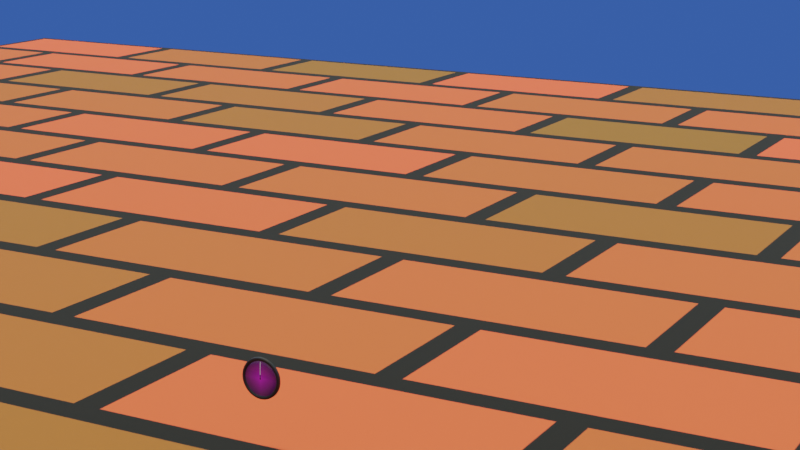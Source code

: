 # Source: gauges_test2.blend  (saved by Blender 3.4.6; exported with 4.5.12 LTS)
import bpy
from mathutils import Matrix  # noqa: F401  (used for matrix-valued properties, if any)

bpy.ops.wm.read_factory_settings(use_empty=True)
scene = bpy.context.scene
scene.name = 'Scene'

# ---- collections
col_collection = bpy.data.collections.new('Collection'); scene.collection.children.link(col_collection)

# ---- images (referenced by path relative to the original .blend; pixels are not part of the script)
import os
ASSET_DIR = os.environ.get("B2B_ASSET_DIR", "")  # directory of the original .blend (textures are referenced by path, not embedded)
HERE = os.path.dirname(os.path.abspath(__file__))  # packed textures are extracted next to this script under _unpacked/

def load_image(name, relpath, width, height, colorspace="sRGB"):
    """Load a texture the original file referenced (path relative to the .blend, or extracted next to this script)."""
    p = next((c for c in (os.path.join(HERE, relpath), os.path.join(ASSET_DIR, relpath)) if relpath and os.path.exists(c)), "")
    if p:
        img = bpy.data.images.load(p, check_existing=True)
        img.name = name
    else:  # same state as the original file: an image datablock whose file is absent (Cycles renders it pink)
        img = bpy.data.images.new(name, width, height)
        img.source = "FILE"
        img.filepath = "//" + (relpath or name)
    img.colorspace_settings.name = colorspace
    return img
img_gauge_altimeter_png = load_image('Gauge_Altimeter.png', 'Gauge_Altimeter.png', 1024, 1024, 'sRGB')

# ---- materials (node trees are filled in below, after node groups)
mat_bricks = bpy.data.materials.new('Bricks')
mat_bricks.alpha_threshold = 0.0
mat_bricks.roughness = 0.5
mat_bricks.line_color = (0.0, 0.0, 0.0, 1.0)
mat_rim = bpy.data.materials.new('Rim')
mat_face = bpy.data.materials.new('Face')
mat_lens = bpy.data.materials.new('Lens')
mat_needlemain = bpy.data.materials.new('NeedleMain')
mat_centercap = bpy.data.materials.new('CenterCap')
mat_needlebase = bpy.data.materials.new('NeedleBase')
mat_needleaxle = bpy.data.materials.new('NeedleAxle')

# ---- material node trees
mat_bricks.use_nodes = True; mat_bricks.node_tree.nodes.clear()
_N = mat_bricks.node_tree.nodes; _L = mat_bricks.node_tree.links
n0 = _N.new('ShaderNodeOutputMaterial'); n0.name = 'Material Output'; n0.location = (300, 300)
n1 = _N.new('ShaderNodeBsdfPrincipled'); n1.name = 'Principled BSDF'; n1.location = (10, 300)
n1.distribution = 'GGX'
n1.subsurface_method = 'RANDOM_WALK_SKIN'
n1.inputs[2].default_value = 0.9
n1.inputs[3].default_value = 1.45
n1.inputs[13].default_value = 0.4
n1.inputs[27].default_value = (0.0, 0.0, 0.0, 1.0)
n1.inputs[28].default_value = 1.0
n2 = _N.new('ShaderNodeTexBrick'); n2.name = 'Brick Texture'; n2.location = (-190, 275)
n2.inputs[1].default_value = (0.8, 0.08398, 0.03761, 1.0)
n2.inputs[2].default_value = (0.2, 0.08999, 0.01213, 1.0)
_L.new(n1.outputs[0], n0.inputs[0])
_L.new(n2.outputs[0], n1.inputs[0])
n0.is_active_output = True
mat_rim.use_nodes = True; mat_rim.node_tree.nodes.clear()
_N = mat_rim.node_tree.nodes; _L = mat_rim.node_tree.links
n0 = _N.new('ShaderNodeBsdfPrincipled'); n0.name = 'Principled BSDF'; n0.location = (10, 300)
n0.distribution = 'GGX'
n0.subsurface_method = 'RANDOM_WALK_SKIN'
n0.inputs[0].default_value = (0.0, 0.0, 0.0, 1.0)
n0.inputs[3].default_value = 1.45
n0.inputs[27].default_value = (0.0, 0.0, 0.0, 1.0)
n0.inputs[28].default_value = 1.0
n1 = _N.new('ShaderNodeOutputMaterial'); n1.name = 'Material Output'; n1.location = (300, 300)
n2 = _N.new('ShaderNodeTexImage'); n2.name = 'Image Texture'; n2.location = (0, 0)
n2.image = img_gauge_altimeter_png
n3 = _N.new('ShaderNodeTexImage'); n3.name = 'Image Texture.001'; n3.location = (0, 0)
n3.image = img_gauge_altimeter_png
_L.new(n0.outputs[0], n1.inputs[0])
n1.is_active_output = True
mat_face.use_nodes = True; mat_face.node_tree.nodes.clear()
mat_lens.use_nodes = True; mat_lens.node_tree.nodes.clear()
_N = mat_lens.node_tree.nodes; _L = mat_lens.node_tree.links
n0 = _N.new('ShaderNodeBsdfPrincipled'); n0.name = 'Principled BSDF'; n0.location = (10, 300)
n0.distribution = 'GGX'
n0.subsurface_method = 'RANDOM_WALK_SKIN'
n0.inputs[0].default_value = (0.7843, 0.7843, 0.7843, 1.0)
n0.inputs[2].default_value = 0.0
n0.inputs[3].default_value = 1.45
n0.inputs[18].default_value = 1.0
n0.inputs[27].default_value = (0.0, 0.0, 0.0, 1.0)
n0.inputs[28].default_value = 1.0
n1 = _N.new('ShaderNodeOutputMaterial'); n1.name = 'Material Output'; n1.location = (300, 300)
_L.new(n0.outputs[0], n1.inputs[0])
n1.is_active_output = True
mat_needlemain.use_nodes = True; mat_needlemain.node_tree.nodes.clear()
_N = mat_needlemain.node_tree.nodes; _L = mat_needlemain.node_tree.links
n0 = _N.new('ShaderNodeBsdfPrincipled'); n0.name = 'Principled BSDF'; n0.location = (10, 300)
n0.distribution = 'GGX'
n0.subsurface_method = 'RANDOM_WALK_SKIN'
n0.inputs[0].default_value = (1.0, 1.0, 1.0, 1.0)
n0.inputs[3].default_value = 1.45
n0.inputs[27].default_value = (0.0, 0.0, 0.0, 1.0)
n0.inputs[28].default_value = 1.0
n1 = _N.new('ShaderNodeOutputMaterial'); n1.name = 'Material Output'; n1.location = (300, 300)
_L.new(n0.outputs[0], n1.inputs[0])
n1.is_active_output = True
mat_centercap.use_nodes = True; mat_centercap.node_tree.nodes.clear()
_N = mat_centercap.node_tree.nodes; _L = mat_centercap.node_tree.links
n0 = _N.new('ShaderNodeBsdfPrincipled'); n0.name = 'Principled BSDF'; n0.location = (10, 300)
n0.distribution = 'GGX'
n0.subsurface_method = 'RANDOM_WALK_SKIN'
n0.inputs[0].default_value = (0.0, 0.0, 0.0, 0.85)
n0.inputs[3].default_value = 1.45
n0.inputs[27].default_value = (0.0, 0.0, 0.0, 1.0)
n0.inputs[28].default_value = 1.0
n1 = _N.new('ShaderNodeOutputMaterial'); n1.name = 'Material Output'; n1.location = (300, 300)
_L.new(n0.outputs[0], n1.inputs[0])
n1.is_active_output = True
mat_needlebase.use_nodes = True; mat_needlebase.node_tree.nodes.clear()
_N = mat_needlebase.node_tree.nodes; _L = mat_needlebase.node_tree.links
n0 = _N.new('ShaderNodeBsdfPrincipled'); n0.name = 'Principled BSDF'; n0.location = (10, 300)
n0.distribution = 'GGX'
n0.subsurface_method = 'RANDOM_WALK_SKIN'
n0.inputs[0].default_value = (0.02, 0.02, 0.02, 1.0)
n0.inputs[3].default_value = 1.45
n0.inputs[27].default_value = (0.0, 0.0, 0.0, 1.0)
n0.inputs[28].default_value = 1.0
n1 = _N.new('ShaderNodeOutputMaterial'); n1.name = 'Material Output'; n1.location = (300, 300)
_L.new(n0.outputs[0], n1.inputs[0])
n1.is_active_output = True
mat_needleaxle.use_nodes = True; mat_needleaxle.node_tree.nodes.clear()
_N = mat_needleaxle.node_tree.nodes; _L = mat_needleaxle.node_tree.links
n0 = _N.new('ShaderNodeBsdfPrincipled'); n0.name = 'Principled BSDF'; n0.location = (10, 300)
n0.distribution = 'GGX'
n0.subsurface_method = 'RANDOM_WALK_SKIN'
n0.inputs[0].default_value = (0.5882, 0.5882, 0.5882, 1.0)
n0.inputs[3].default_value = 1.45
n0.inputs[27].default_value = (0.0, 0.0, 0.0, 1.0)
n0.inputs[28].default_value = 1.0
n1 = _N.new('ShaderNodeOutputMaterial'); n1.name = 'Material Output'; n1.location = (300, 300)
n2 = _N.new('ShaderNodeTexImage'); n2.name = 'Image Texture'; n2.location = (0, 0)
n2.image = img_gauge_altimeter_png
_L.new(n0.outputs[0], n1.inputs[0])
n1.is_active_output = True

# ---- world
world_dynamic_1 = bpy.data.worlds.new('Dynamic_1'); scene.world = world_dynamic_1
world_dynamic_1.use_nodes = True; world_dynamic_1.node_tree.nodes.clear()
_N = world_dynamic_1.node_tree.nodes; _L = world_dynamic_1.node_tree.links
n0 = _N.new('ShaderNodeBackground'); n0.name = 'Scene_Brightness'; n0.location = (6708, 360)
n1 = _N.new('ShaderNodeOutputWorld'); n1.name = 'World Output'; n1.location = (7167, 360)
n2 = _N.new('ShaderNodeTexCoord'); n2.name = 'Texture Coordinate'; n2.location = (244, 1005)
n3 = _N.new('ShaderNodeMapping'); n3.name = 'Mapping'; n3.location = (787, 730)
n3.vector_type = 'NORMAL'
n4 = _N.new('ShaderNodeNormal'); n4.name = 'Sky_normal'; n4.location = (1220, 685)
n5 = _N.new('ShaderNodeValToRGB'); n5.name = 'ColorRamp'; n5.location = (1671, 415)
n5.color_ramp.interpolation = 'EASE'
while len(n5.color_ramp.elements) > 1: n5.color_ramp.elements.remove(n5.color_ramp.elements[-1])
n5.color_ramp.elements[0].position = 0.969; n5.color_ramp.elements[0].color = (0.0, 0.0, 0.0, 1.0)
_e = n5.color_ramp.elements.new(1.0); _e.color = (1.0, 1.0, 1.0, 1.0)
n6 = _N.new('ShaderNodeValToRGB'); n6.name = 'ColorRamp.001'; n6.location = (2197, 415)
n6.color_ramp.interpolation = 'EASE'
while len(n6.color_ramp.elements) > 1: n6.color_ramp.elements.remove(n6.color_ramp.elements[-1])
n6.color_ramp.elements[0].position = 0.991; n6.color_ramp.elements[0].color = (0.0, 0.0, 0.0, 1.0)
_e = n6.color_ramp.elements.new(1.0); _e.color = (1.0, 1.0, 1.0, 1.0)
n7 = _N.new('ShaderNodeValToRGB'); n7.name = 'ColorRamp.002'; n7.location = (2197, 415)
n7.color_ramp.interpolation = 'EASE'
while len(n7.color_ramp.elements) > 1: n7.color_ramp.elements.remove(n7.color_ramp.elements[-1])
n7.color_ramp.elements[0].position = 0.779; n7.color_ramp.elements[0].color = (0.0, 0.0, 0.0, 1.0)
_e = n7.color_ramp.elements.new(1.0); _e.color = (1.0, 1.0, 1.0, 1.0)
n8 = _N.new('ShaderNodeMath'); n8.name = 'Math'; n8.location = (2197, 685)
n8.operation = 'MULTIPLY'
n8.inputs[1].default_value = 0.2
n9 = _N.new('ShaderNodeMath'); n9.name = 'Math.001'; n9.location = (3294, 685)
n9.operation = 'MULTIPLY'
n9.inputs[1].default_value = 2.0
n10 = _N.new('ShaderNodeMath'); n10.name = 'Math.002'; n10.location = (2745, 415)
n10.operation = 'MULTIPLY'
n10.inputs[1].default_value = 40.9
n11 = _N.new('ShaderNodeMath'); n11.name = 'Math.003'; n11.location = (3294, 415)
n11.operation = 'SUBTRACT'
n11.inputs[1].default_value = 1.0
n12 = _N.new('ShaderNodeMixRGB'); n12.name = 'Soft_hard'; n12.location = (3819, 550)
n12.inputs[0].default_value = 1.0
n13 = _N.new('ShaderNodeMixRGB'); n13.name = 'Mix (Legacy)'; n13.location = (3819, 185)
n13.inputs[0].default_value = 0.466
n14 = _N.new('ShaderNodeMixRGB'); n14.name = 'Mix (Legacy).001'; n14.location = (4344, 630)
n14.blend_type = 'MULTIPLY'
n14.inputs[0].default_value = 1.0
n15 = _N.new('ShaderNodeMixRGB'); n15.name = 'Mix (Legacy).002'; n15.location = (4344, 90)
n15.blend_type = 'MULTIPLY'
n15.inputs[0].default_value = 1.0
n16 = _N.new('ShaderNodeMixRGB'); n16.name = 'Mix (Legacy).003'; n16.location = (4782, 610)
n16.inputs[1].default_value = (0.0, 0.0, 0.0, 1.0)
n17 = _N.new('ShaderNodeMixRGB'); n17.name = 'Mix (Legacy).004'; n17.location = (5132, 270)
n17.inputs[1].default_value = (0.0, 0.0, 0.0, 1.0)
n17.inputs[2].default_value = (1.0, 0.82, 0.65, 1.0)
n18 = _N.new('ShaderNodeGamma'); n18.name = 'Gamma'; n18.location = (5132, 610)
n18.inputs[1].default_value = 2.3
n19 = _N.new('ShaderNodeGamma'); n19.name = 'Sun_value'; n19.location = (5524, 610)
n20 = _N.new('ShaderNodeGamma'); n20.name = 'Shadow_color_saturation'; n20.location = (5524, 880)
n21 = _N.new('ShaderNodeMixRGB'); n21.name = 'Mix (Legacy).005'; n21.location = (5941, 610)
n21.blend_type = 'ADD'
n21.inputs[0].default_value = 1.0
n22 = _N.new('ShaderNodeMixRGB'); n22.name = 'Mix (Legacy).006'; n22.location = (5524, 340)
n22.blend_type = 'ADD'
n22.inputs[0].default_value = 1.0
n23 = _N.new('ShaderNodeMixRGB'); n23.name = 'Mix (Legacy).007'; n23.location = (6314, 360)
n24 = _N.new('ShaderNodeLightPath'); n24.name = 'Light Path'; n24.location = (5941, 130)
n25 = _N.new('ShaderNodeMapping'); n25.name = 'Mapping.001'; n25.location = (2197, 1510)
n25.inputs[3].default_value = (1.5, 1.5, 6.0)
n26 = _N.new('ShaderNodeTexNoise'); n26.name = 'Noise Texture'; n26.location = (2745, 1780)
n26.inputs[2].default_value = 3.8
n26.inputs[3].default_value = 2.4
n26.inputs[8].default_value = 0.5
n27 = _N.new('ShaderNodeTexNoise'); n27.name = 'Noise Texture.001'; n27.location = (2745, 1510)
n27.inputs[2].default_value = 2.0
n27.inputs[3].default_value = 10.0
n27.inputs[8].default_value = 0.2
n28 = _N.new('ShaderNodeValToRGB'); n28.name = 'ColorRamp.003'; n28.location = (3294, 1780)
while len(n28.color_ramp.elements) > 1: n28.color_ramp.elements.remove(n28.color_ramp.elements[-1])
n28.color_ramp.elements[0].position = 0.408; n28.color_ramp.elements[0].color = (0.0, 0.0, 0.0, 1.0)
_e = n28.color_ramp.elements.new(0.649); _e.color = (1.0, 1.0, 1.0, 1.0)
n29 = _N.new('ShaderNodeValToRGB'); n29.name = 'ColorRamp.004'; n29.location = (3294, 1510)
while len(n29.color_ramp.elements) > 1: n29.color_ramp.elements.remove(n29.color_ramp.elements[-1])
n29.color_ramp.elements[0].position = 0.408; n29.color_ramp.elements[0].color = (0.0, 0.0, 0.0, 1.0)
_e = n29.color_ramp.elements.new(0.576); _e.color = (1.0, 1.0, 1.0, 1.0)
n30 = _N.new('ShaderNodeValToRGB'); n30.name = 'ColorRamp.005'; n30.location = (3819, 820)
while len(n30.color_ramp.elements) > 1: n30.color_ramp.elements.remove(n30.color_ramp.elements[-1])
n30.color_ramp.elements[0].position = 0.0; n30.color_ramp.elements[0].color = (0.419, 0.419, 0.419, 0.419)
_e = n30.color_ramp.elements.new(0.16); _e.color = (1.0, 1.0, 1.0, 1.0)
_e = n30.color_ramp.elements.new(0.435); _e.color = (1.0, 1.0, 1.0, 1.0)
n31 = _N.new('ShaderNodeValToRGB'); n31.name = 'ColorRamp.006'; n31.location = (4344, 1360)
while len(n31.color_ramp.elements) > 1: n31.color_ramp.elements.remove(n31.color_ramp.elements[-1])
n31.color_ramp.elements[0].position = 0.0; n31.color_ramp.elements[0].color = (0.0, 0.0, 0.0, 0.0)
_e = n31.color_ramp.elements.new(0.187); _e.color = (1.0, 1.0, 1.0, 1.0)
_e = n31.color_ramp.elements.new(0.435); _e.color = (1.0, 1.0, 1.0, 1.0)
n32 = _N.new('ShaderNodeValToRGB'); n32.name = 'ColorRamp.007'; n32.location = (3819, 1090)
while len(n32.color_ramp.elements) > 1: n32.color_ramp.elements.remove(n32.color_ramp.elements[-1])
n32.color_ramp.elements[0].position = 0.0; n32.color_ramp.elements[0].color = (1.0, 1.0, 0.9174, 1.0)
_e = n32.color_ramp.elements.new(0.469); _e.color = (0.0, 0.0, 0.0, 1.0)
n33 = _N.new('ShaderNodeMixRGB'); n33.name = 'Cloud_color'; n33.location = (3819, 1550)
n33.inputs[1].default_value = (1.0, 1.0, 1.0, 1.0)
n33.inputs[2].default_value = (0.0, 0.0, 0.0, 1.0)
n34 = _N.new('ShaderNodeMixRGB'); n34.name = 'Cloud_density'; n34.location = (4344, 1630)
n34.blend_type = 'MULTIPLY'
n34.inputs[0].default_value = 0.267
n35 = _N.new('ShaderNodeMixRGB'); n35.name = 'Mix (Legacy).008'; n35.location = (4782, 1360)
n35.blend_type = 'MULTIPLY'
n35.inputs[0].default_value = 1.0
n36 = _N.new('ShaderNodeMixRGB'); n36.name = 'Sky_and_Horizon_colors'; n36.location = (4344, 1090)
n36.inputs[1].default_value = (0.434, 0.838, 1.0, 1.0)
n36.inputs[2].default_value = (0.08015, 0.2162, 0.962, 1.0)
n37 = _N.new('ShaderNodeMixRGB'); n37.name = 'Mix (Legacy).009'; n37.location = (4782, 880)
n37.blend_type = 'MULTIPLY'
n37.inputs[0].default_value = 1.0
n38 = _N.new('ShaderNodeMixRGB'); n38.name = 'Cloud_opacity'; n38.location = (5132, 880)
n38.blend_type = 'SCREEN'
n38.inputs[0].default_value = 1.0
n39 = _N.new('ShaderNodeSeparateRGB'); n39.name = 'Separate RGB (Legacy)'; n39.location = (787, 1370)
n40 = _N.new('ShaderNodeMath'); n40.name = 'Math.004'; n40.location = (1220, 1235)
n41 = _N.new('ShaderNodeCombineRGB'); n41.name = 'Combine RGB (Legacy)'; n41.location = (1671, 1510)
n42 = _N.new('ShaderNodeMixRGB'); n42.name = 'Sun_color'; n42.location = (4344, 360)
n42.blend_type = 'MULTIPLY'
n42.inputs[0].default_value = 1.0
n42.inputs[1].default_value = (0.5, 0.4315, 0.1805, 1.0)
n42.inputs[2].default_value = (32.0, 30.0, 30.0, 200.0)
n43 = _N.new('ShaderNodeNormal'); n43.name = 'Normal'; n43.location = (3294, 1070)
_L.new(n0.outputs[0], n1.inputs[0])
_L.new(n8.outputs[0], n9.inputs[0])
_L.new(n10.outputs[0], n11.inputs[0])
_L.new(n7.outputs[0], n8.inputs[0])
_L.new(n6.outputs[0], n10.inputs[0])
_L.new(n9.outputs[0], n12.inputs[1])
_L.new(n11.outputs[0], n12.inputs[2])
_L.new(n9.outputs[0], n13.inputs[1])
_L.new(n6.outputs[0], n13.inputs[2])
_L.new(n12.outputs[0], n14.inputs[1])
_L.new(n13.outputs[0], n15.inputs[1])
_L.new(n14.outputs[0], n16.inputs[0])
_L.new(n15.outputs[0], n17.inputs[0])
_L.new(n21.outputs[0], n23.inputs[1])
_L.new(n22.outputs[0], n23.inputs[2])
_L.new(n24.outputs[0], n23.inputs[0])
_L.new(n18.outputs[0], n19.inputs[0])
_L.new(n16.outputs[0], n18.inputs[0])
_L.new(n23.outputs[0], n0.inputs[0])
_L.new(n25.outputs[0], n27.inputs[0])
_L.new(n25.outputs[0], n26.inputs[0])
_L.new(n42.outputs[0], n16.inputs[2])
_L.new(n29.outputs[0], n33.inputs[0])
_L.new(n33.outputs[0], n34.inputs[1])
_L.new(n28.outputs[0], n34.inputs[2])
_L.new(n31.outputs[0], n35.inputs[2])
_L.new(n32.outputs[0], n36.inputs[0])
_L.new(n36.outputs[0], n37.inputs[2])
_L.new(n30.outputs[0], n37.inputs[1])
_L.new(n37.outputs[0], n38.inputs[1])
_L.new(n34.outputs[0], n35.inputs[1])
_L.new(n35.outputs[0], n38.inputs[2])
_L.new(n20.outputs[0], n21.inputs[1])
_L.new(n38.outputs[0], n20.inputs[0])
_L.new(n30.outputs[0], n14.inputs[2])
_L.new(n19.outputs[0], n21.inputs[2])
_L.new(n26.outputs[0], n28.inputs[0])
_L.new(n27.outputs[0], n29.inputs[0])
_L.new(n43.outputs[1], n30.inputs[0])
_L.new(n43.outputs[1], n32.inputs[0])
_L.new(n43.outputs[1], n31.inputs[0])
_L.new(n41.outputs[0], n25.inputs[0])
_L.new(n2.outputs[0], n43.inputs[0])
_L.new(n30.outputs[0], n15.inputs[2])
_L.new(n2.outputs[0], n39.inputs[0])
_L.new(n39.outputs[1], n41.inputs[1])
_L.new(n39.outputs[2], n41.inputs[2])
_L.new(n39.outputs[0], n40.inputs[1])
_L.new(n40.outputs[0], n41.inputs[0])
_L.new(n4.outputs[1], n5.inputs[0])
_L.new(n5.outputs[0], n6.inputs[0])
_L.new(n4.outputs[1], n7.inputs[0])
_L.new(n3.outputs[0], n4.inputs[0])
_L.new(n2.outputs[0], n3.inputs[0])
_L.new(n38.outputs[0], n22.inputs[1])
_L.new(n17.outputs[0], n22.inputs[2])
n1.is_active_output = True
world_dynamic_1.use_sun_shadow = False
world_dynamic_1.sun_shadow_jitter_overblur = 0.0
world_dynamic_1.cycles.sample_map_resolution = 2048

# ---- cameras
cam_camera = bpy.data.cameras.new('Camera')
cam_camera.clip_end = 100.0
cam_camera.lens = 68.37
cam_camera.ortho_scale = 7.314

# ---- lights
light_sun = bpy.data.lights.new('Sun', 'SUN')
light_sun.color = (1.0, 0.9483, 0.746)
light_sun.transmission_factor = 0.0
light_sun.energy = 1.0
light_sun.shadow_soft_size = 0.125

# ---- meshes
me_cube = bpy.data.meshes.new('Cube')
me_cube.from_pydata([(1.0, 1.0, 1.0), (1.0, 1.0, -1.0), (1.0, -1.0, 1.0), (1.0, -1.0, -1.0), (-1.0, 1.0, 1.0), (-1.0, 1.0, -1.0), (-1.0, -1.0, 1.0), (-1.0, -1.0, -1.0)], [], [(0, 4, 6, 2), (3, 2, 6, 7), (7, 6, 4, 5), (5, 1, 3, 7), (1, 0, 2, 3), (5, 4, 0, 1)])
_uv = me_cube.uv_layers.new(name='UVMap')
_uv.uv.foreach_set('vector', [0.625, 0.5, 0.875, 0.5, 0.875, 0.75, 0.625, 0.75, 0.375, 0.75, 0.625, 0.75, 0.625, 1.0, 0.375, 1.0, 0.375, 0.0, 0.625, 0.0, 0.625, 0.25, 0.375, 0.25, 0.125, 0.5, 0.375, 0.5, 0.375, 0.75, 0.125, 0.75, 0.375, 0.5, 0.625, 0.5, 0.625, 0.75, 0.375, 0.75, 0.375, 0.25, 0.625, 0.25, 0.625, 0.5, 0.375, 0.5])
me_cube.materials.append(mat_bricks)
me_cube.use_mirror_vertex_groups = False
me_cube.update()
me_plane = bpy.data.meshes.new('Plane')
me_plane.from_pydata([(-1.0, -1.0, 0.0), (1.0, -1.0, 0.0), (-1.0, 1.0, 0.0), (1.0, 1.0, 0.0)], [], [(0, 1, 3, 2)])
_uv = me_plane.uv_layers.new(name='UVMap')
_uv.uv.foreach_set('vector', [0.0, 0.0, 1.0, 0.0, 1.0, 1.0, 0.0, 1.0])
me_plane.update()
me_gauge = bpy.data.meshes.new('Gauge')
me_gauge.from_pydata([(-3.68e-19, -0.002, 0.041), (0.01061, -0.002, 0.0396), (0.0205, -0.002, 0.03551), (0.02899, -0.002, 0.02899), (0.03551, -0.002, 0.0205), (0.0396, -0.002, 0.01061), (0.041, -0.002, 0.0), (0.0396, -0.002, -0.01061), (0.03551, -0.002, -0.0205), (0.02899, -0.002, -0.02899), (0.0205, -0.002, -0.03551), (0.01061, -0.002, -0.0396), (-3.68e-19, -0.002, -0.041), (-0.01061, -0.002, -0.0396), (-0.0205, -0.002, -0.03551), (-0.02899, -0.002, -0.02899), (-0.03551, -0.002, -0.0205), (-0.0396, -0.002, -0.01061), (-0.041, -0.002, 0.0), (-0.0396, -0.002, 0.01061), (-0.03551, -0.002, 0.0205), (-0.02899, -0.002, 0.02899), (-0.0205, -0.002, 0.03551), (-0.01061, -0.002, 0.0396), (-6.178e-20, -0.0025, 0.041), (0.01061, -0.0025, 0.0396), (0.0205, -0.0025, 0.03551), (0.02899, -0.0025, 0.02899), (0.03551, -0.0025, 0.0205), (0.0396, -0.0025, 0.01061), (0.041, -0.0025, 0.0), (0.0396, -0.0025, -0.01061), (0.03551, -0.0025, -0.0205), (0.02899, -0.0025, -0.02899), (0.0205, -0.0025, -0.03551), (0.01061, -0.0025, -0.0396), (-6.178e-20, -0.0025, -0.041), (-0.01061, -0.0025, -0.0396), (-0.0205, -0.0025, -0.03551), (-0.02899, -0.0025, -0.02899), (-0.03551, -0.0025, -0.0205), (-0.0396, -0.0025, -0.01061), (-0.041, -0.0025, 0.0), (-0.0396, -0.0025, 0.01061), (-0.03551, -0.0025, 0.0205), (-0.02899, -0.0025, 0.02899), (-0.0205, -0.0025, 0.03551), (-0.01061, -0.0025, 0.0396), (6.067e-20, -0.0035, 0.03898), (0.01009, -0.0035, 0.03765), (0.01949, -0.0035, 0.03376), (0.02757, -0.0035, 0.02756), (0.03376, -0.0035, 0.01949), (0.03765, -0.0035, 0.01009), (0.03898, -0.0035, 0.0), (0.03765, -0.0035, -0.01009), (0.03376, -0.0035, -0.01949), (0.02757, -0.0035, -0.02756), (0.01949, -0.0035, -0.03376), (0.01009, -0.0035, -0.03765), (6.067e-20, -0.0035, -0.03898), (-0.01009, -0.0035, -0.03765), (-0.01949, -0.0035, -0.03376), (-0.02757, -0.0035, -0.02756), (-0.03376, -0.0035, -0.01949), (-0.03765, -0.0035, -0.01009), (-0.03898, -0.0035, 0.0), (-0.03765, -0.0035, 0.01009), (-0.03376, -0.0035, 0.01949), (-0.02757, -0.0035, 0.02756), (-0.01949, -0.0035, 0.03376), (-0.01009, -0.0035, 0.03765), (6.067e-20, -0.0035, 0.03646), (0.009437, -0.0035, 0.03522), (0.01823, -0.0035, 0.03158), (0.02578, -0.0035, 0.02578), (0.03158, -0.0035, 0.01823), (0.03522, -0.0035, 0.009437), (0.03646, -0.0035, 0.0), (0.03522, -0.0035, -0.009437), (0.03158, -0.0035, -0.01823), (0.02578, -0.0035, -0.02578), (0.01823, -0.0035, -0.03158), (0.009437, -0.0035, -0.03522), (6.067e-20, -0.0035, -0.03646), (-0.009437, -0.0035, -0.03522), (-0.01823, -0.0035, -0.03158), (-0.02578, -0.0035, -0.02578), (-0.03158, -0.0035, -0.01823), (-0.03522, -0.0035, -0.009437), (-0.03646, -0.0035, 0.0), (-0.03522, -0.0035, 0.009437), (-0.03158, -0.0035, 0.01823), (-0.02578, -0.0035, 0.02578), (-0.01823, -0.0035, 0.03158), (-0.009437, -0.0035, 0.03522), (-1.842e-19, -0.0015, 0.03424), (0.008863, -0.0015, 0.03308), (0.01712, -0.0015, 0.02965), (0.02421, -0.0015, 0.02421), (0.02965, -0.0015, 0.01712), (0.03308, -0.0015, 0.008862), (0.03424, -0.0015, 0.0), (0.03308, -0.0015, -0.008862), (0.02965, -0.0015, -0.01712), (0.02421, -0.0015, -0.02421), (0.01712, -0.0015, -0.02965), (0.008863, -0.0015, -0.03308), (-1.842e-19, -0.0015, -0.03424), (-0.008863, -0.0015, -0.03308), (-0.01712, -0.0015, -0.02965), (-0.02421, -0.0015, -0.02421), (-0.02965, -0.0015, -0.01712), (-0.03308, -0.0015, -0.008862), (-0.03424, -0.0015, 0.0), (-0.03308, -0.0015, 0.008862), (-0.02965, -0.0015, 0.01712), (-0.02421, -0.0015, 0.02421), (-0.01712, -0.0015, 0.02965), (-0.008863, -0.0015, 0.03308), (-1.842e-19, -0.0015, 0.03374), (0.008732, -0.0015, 0.03259), (0.01687, -0.0015, 0.02922), (0.02386, -0.0015, 0.02386), (0.02922, -0.0015, 0.01687), (0.03259, -0.0015, 0.008732), (0.03374, -0.0015, 0.0), (0.03259, -0.0015, -0.008732), (0.02922, -0.0015, -0.01687), (0.02386, -0.0015, -0.02386), (0.01687, -0.0015, -0.02922), (0.008732, -0.0015, -0.03259), (-1.842e-19, -0.0015, -0.03374), (-0.008732, -0.0015, -0.03259), (-0.01687, -0.0015, -0.02922), (-0.02386, -0.0015, -0.02386), (-0.02922, -0.0015, -0.01687), (-0.03259, -0.0015, -0.008732), (-0.03374, -0.0015, 0.0), (-0.03259, -0.0015, 0.008732), (-0.02922, -0.0015, 0.01687), (-0.02386, -0.0015, 0.02386), (-0.01687, -0.0015, 0.02922), (-0.008732, -0.0015, 0.03259), (-1.842e-19, -0.0015, 0.0), (-0.01064, 0.002, 0.03971), (-0.02056, 0.002, 0.03561), (-0.02907, 0.002, 0.02907), (-0.03561, 0.002, 0.02056), (-0.03971, 0.002, 0.01064), (-0.04111, 0.002, 0.0), (-0.03971, 0.002, -0.01064), (-0.03561, 0.002, -0.02056), (-0.02907, 0.002, -0.02907), (-0.02056, 0.002, -0.03561), (-0.01064, 0.002, -0.03971), (-3.69e-19, 0.002, -0.04111), (0.01064, 0.002, -0.03971), (0.02056, 0.002, -0.03561), (0.02907, 0.002, -0.02907), (0.03561, 0.002, -0.02056), (0.03971, 0.002, -0.01064), (0.04111, 0.002, 0.0), (0.03971, 0.002, 0.01064), (0.03561, 0.002, 0.02056), (0.02907, 0.002, 0.02907), (0.02056, 0.002, 0.03561), (0.01064, 0.002, 0.03971), (-3.69e-19, 0.002, 0.04111), (0.03624, -0.0033, 0.0), (0.035, -0.0033, -0.009379), (0.03138, -0.0033, -0.01812), (0.02563, -0.0033, -0.02562), (0.01812, -0.0033, -0.03138), (0.009379, -0.0033, -0.035), (3.618e-20, -0.0033, -0.03624), (-0.009379, -0.0033, -0.035), (-0.01812, -0.0033, -0.03138), (-0.02563, -0.0033, -0.02562), (-0.03138, -0.0033, -0.01812), (-0.035, -0.0033, -0.009379), (-0.03624, -0.0033, 0.0), (-0.035, -0.0033, 0.009379), (-0.03138, -0.0033, 0.01812), (-0.02563, -0.0033, 0.02562), (-0.01812, -0.0033, 0.03138), (-0.009379, -0.0033, 0.035), (3.618e-20, -0.0033, 0.03624), (0.009379, -0.0033, 0.035), (0.01812, -0.0033, 0.03138), (0.02563, -0.0033, 0.02562), (0.03138, -0.0033, 0.01812), (0.035, -0.0033, 0.009379), (0.01002, -0.0035, -0.03741), (6.067e-20, -0.0035, -0.03873), (-0.01002, -0.0035, -0.03741), (-0.01937, -0.0035, -0.03354), (-0.02739, -0.0035, -0.02739), (-0.03354, -0.0035, -0.01937), (-0.03741, -0.0035, -0.01002), (-0.03873, -0.0035, 0.0), (-0.03741, -0.0035, 0.01002), (-0.03354, -0.0035, 0.01937), (-0.02739, -0.0035, 0.02739), (-0.01937, -0.0035, 0.03354), (-0.01002, -0.0035, 0.03741), (6.067e-20, -0.0035, 0.03873), (0.01002, -0.0035, 0.03741), (0.01937, -0.0035, 0.03354), (0.02739, -0.0035, 0.02739), (0.03354, -0.0035, 0.01937), (0.03741, -0.0035, 0.01002), (0.03873, -0.0035, 0.0), (0.03741, -0.0035, -0.01002), (0.03354, -0.0035, -0.01937), (0.02739, -0.0035, -0.02739), (0.01937, -0.0035, -0.03354), (0.0, -0.00594, 0.0), (0.0, -0.005902, 0.004503), (0.001166, -0.005902, 0.00435), (0.002252, -0.005902, 0.0039), (0.003184, -0.005902, 0.003184), (0.0039, -0.005902, 0.002252), (0.00435, -0.005902, 0.001166), (0.004503, -0.005902, 0.0), (0.00435, -0.005902, -0.001166), (0.0039, -0.005902, -0.002252), (0.003184, -0.005902, -0.003184), (0.002252, -0.005902, -0.0039), (0.001166, -0.005902, -0.00435), (0.0, -0.005902, -0.004503), (-0.001166, -0.005902, -0.00435), (-0.002252, -0.005902, -0.0039), (-0.003184, -0.005902, -0.003184), (-0.0039, -0.005902, -0.002252), (-0.00435, -0.005902, -0.001166), (-0.004503, -0.005902, 0.0), (-0.00435, -0.005902, 0.001166), (-0.0039, -0.005902, 0.002252), (-0.003184, -0.005902, 0.003184), (-0.002252, -0.005902, 0.0039), (-0.001166, -0.005902, 0.00435), (0.0, -0.005789, 0.008929), (0.002311, -0.005789, 0.008625), (0.004465, -0.005789, 0.007733), (0.006314, -0.005789, 0.006314), (0.007733, -0.005789, 0.004465), (0.008625, -0.005789, 0.002311), (0.008929, -0.005789, 0.0), (0.008625, -0.005789, -0.002311), (0.007733, -0.005789, -0.004465), (0.006314, -0.005789, -0.006314), (0.004465, -0.005789, -0.007733), (0.002311, -0.005789, -0.008625), (0.0, -0.005789, -0.008929), (-0.002311, -0.005789, -0.008625), (-0.004465, -0.005789, -0.007733), (-0.006314, -0.005789, -0.006314), (-0.007733, -0.005789, -0.004465), (-0.008625, -0.005789, -0.002311), (-0.008929, -0.005789, 0.0), (-0.008625, -0.005789, 0.002311), (-0.007733, -0.005789, 0.004465), (-0.006314, -0.005789, 0.006314), (-0.004465, -0.005789, 0.007733), (-0.002311, -0.005789, 0.008625), (0.0, -0.005602, 0.0132), (0.003417, -0.005602, 0.01275), (0.006601, -0.005602, 0.01143), (0.009336, -0.005602, 0.009336), (0.01143, -0.005602, 0.006601), (0.01275, -0.005602, 0.003417), (0.0132, -0.005602, 0.0), (0.01275, -0.005602, -0.003417), (0.01143, -0.005602, -0.006601), (0.009336, -0.005602, -0.009336), (0.006601, -0.005602, -0.01143), (0.003417, -0.005602, -0.01275), (0.0, -0.005602, -0.0132), (-0.003417, -0.005602, -0.01275), (-0.006601, -0.005602, -0.01143), (-0.009336, -0.005602, -0.009336), (-0.01143, -0.005602, -0.006601), (-0.01275, -0.005602, -0.003417), (-0.0132, -0.005602, 0.0), (-0.01275, -0.005602, 0.003417), (-0.01143, -0.005602, 0.006601), (-0.009336, -0.005602, 0.009336), (-0.006601, -0.005602, 0.01143), (-0.003417, -0.005602, 0.01275), (0.0, -0.005345, 0.01725), (0.004465, -0.005345, 0.01666), (0.008625, -0.005345, 0.01494), (0.0122, -0.005345, 0.0122), (0.01494, -0.005345, 0.008625), (0.01666, -0.005345, 0.004465), (0.01725, -0.005345, 0.0), (0.01666, -0.005345, -0.004465), (0.01494, -0.005345, -0.008625), (0.0122, -0.005345, -0.0122), (0.008625, -0.005345, -0.01494), (0.004465, -0.005345, -0.01666), (0.0, -0.005345, -0.01725), (-0.004465, -0.005345, -0.01666), (-0.008625, -0.005345, -0.01494), (-0.0122, -0.005345, -0.0122), (-0.01494, -0.005345, -0.008625), (-0.01666, -0.005345, -0.004465), (-0.01725, -0.005345, 0.0), (-0.01666, -0.005345, 0.004465), (-0.01494, -0.005345, 0.008625), (-0.0122, -0.005345, 0.0122), (-0.008625, -0.005345, 0.01494), (-0.004465, -0.005345, 0.01666), (0.0, -0.005022, 0.021), (0.005436, -0.005022, 0.02029), (0.0105, -0.005022, 0.01819), (0.01485, -0.005022, 0.01485), (0.01819, -0.005022, 0.0105), (0.02029, -0.005022, 0.005436), (0.021, -0.005022, 0.0), (0.02029, -0.005022, -0.005436), (0.01819, -0.005022, -0.0105), (0.01485, -0.005022, -0.01485), (0.0105, -0.005022, -0.01819), (0.005436, -0.005022, -0.02029), (0.0, -0.005022, -0.021), (-0.005436, -0.005022, -0.02029), (-0.0105, -0.005022, -0.01819), (-0.01485, -0.005022, -0.01485), (-0.01819, -0.005022, -0.0105), (-0.02029, -0.005022, -0.005436), (-0.021, -0.005022, 0.0), (-0.02029, -0.005022, 0.005436), (-0.01819, -0.005022, 0.0105), (-0.01485, -0.005022, 0.01485), (-0.0105, -0.005022, 0.01819), (-0.005436, -0.005022, 0.02029), (0.0, -0.004639, 0.0244), (0.006314, -0.004639, 0.02356), (0.0122, -0.004639, 0.02113), (0.01725, -0.004639, 0.01725), (0.02113, -0.004639, 0.0122), (0.02356, -0.004639, 0.006314), (0.0244, -0.004639, 0.0), (0.02356, -0.004639, -0.006314), (0.02113, -0.004639, -0.0122), (0.01725, -0.004639, -0.01725), (0.0122, -0.004639, -0.02113), (0.006314, -0.004639, -0.02356), (0.0, -0.004639, -0.0244), (-0.006314, -0.004639, -0.02356), (-0.0122, -0.004639, -0.02113), (-0.01725, -0.004639, -0.01725), (-0.02113, -0.004639, -0.0122), (-0.02356, -0.004639, -0.006314), (-0.0244, -0.004639, 0.0), (-0.02356, -0.004639, 0.006314), (-0.02113, -0.004639, 0.0122), (-0.01725, -0.004639, 0.01725), (-0.0122, -0.004639, 0.02113), (-0.006314, -0.004639, 0.02356), (0.0, -0.004203, 0.02737), (0.007084, -0.004203, 0.02644), (0.01369, -0.004203, 0.0237), (0.01935, -0.004203, 0.01935), (0.0237, -0.004203, 0.01369), (0.02644, -0.004203, 0.007084), (0.02737, -0.004203, 0.0), (0.02644, -0.004203, -0.007084), (0.0237, -0.004203, -0.01369), (0.01935, -0.004203, -0.01935), (0.01369, -0.004203, -0.0237), (0.007084, -0.004203, -0.02644), (0.0, -0.004203, -0.02737), (-0.007084, -0.004203, -0.02644), (-0.01369, -0.004203, -0.0237), (-0.01935, -0.004203, -0.01935), (-0.0237, -0.004203, -0.01369), (-0.02644, -0.004203, -0.007084), (-0.02737, -0.004203, 0.0), (-0.02644, -0.004203, 0.007084), (-0.0237, -0.004203, 0.01369), (-0.01935, -0.004203, 0.01935), (-0.01369, -0.004203, 0.0237), (-0.007084, -0.004203, 0.02644), (0.0, -0.00372, 0.02988), (0.007733, -0.00372, 0.02886), (0.01494, -0.00372, 0.02588), (0.02113, -0.00372, 0.02113), (0.02588, -0.00372, 0.01494), (0.02886, -0.00372, 0.007733), (0.02988, -0.00372, 0.0), (0.02886, -0.00372, -0.007733), (0.02588, -0.00372, -0.01494), (0.02113, -0.00372, -0.02113), (0.01494, -0.00372, -0.02588), (0.007733, -0.00372, -0.02886), (0.0, -0.00372, -0.02988), (-0.007733, -0.00372, -0.02886), (-0.01494, -0.00372, -0.02588), (-0.02113, -0.00372, -0.02113), (-0.02588, -0.00372, -0.01494), (-0.02886, -0.00372, -0.007733), (-0.02988, -0.00372, 0.0), (-0.02886, -0.00372, 0.007733), (-0.02588, -0.00372, 0.01494), (-0.02113, -0.00372, 0.02113), (-0.01494, -0.00372, 0.02588), (-0.007733, -0.00372, 0.02886), (0.0, -0.003199, 0.03187), (0.00825, -0.003199, 0.03079), (0.01594, -0.003199, 0.0276), (0.02254, -0.003199, 0.02254), (0.0276, -0.003199, 0.01594), (0.03079, -0.003199, 0.00825), (0.03187, -0.003199, 0.0), (0.03079, -0.003199, -0.00825), (0.0276, -0.003199, -0.01594), (0.02254, -0.003199, -0.02254), (0.01594, -0.003199, -0.0276), (0.00825, -0.003199, -0.03079), (0.0, -0.003199, -0.03187), (-0.00825, -0.003199, -0.03079), (-0.01594, -0.003199, -0.0276), (-0.02254, -0.003199, -0.02254), (-0.0276, -0.003199, -0.01594), (-0.03079, -0.003199, -0.00825), (-0.03187, -0.003199, 0.0), (-0.03079, -0.003199, 0.00825), (-0.0276, -0.003199, 0.01594), (-0.02254, -0.003199, 0.02254), (-0.01594, -0.003199, 0.0276), (-0.00825, -0.003199, 0.03079), (0.0, -0.002649, 0.03332), (0.008625, -0.002649, 0.03219), (0.01666, -0.002649, 0.02886), (0.02356, -0.002649, 0.02356), (0.02886, -0.002649, 0.01666), (0.03219, -0.002649, 0.008625), (0.03332, -0.002649, 0.0), (0.03219, -0.002649, -0.008625), (0.02886, -0.002649, -0.01666), (0.02356, -0.002649, -0.02356), (0.01666, -0.002649, -0.02886), (0.008625, -0.002649, -0.03219), (0.0, -0.002649, -0.03332), (-0.008625, -0.002649, -0.03219), (-0.01666, -0.002649, -0.02886), (-0.02356, -0.002649, -0.02356), (-0.02886, -0.002649, -0.01666), (-0.03219, -0.002649, -0.008625), (-0.03332, -0.002649, 0.0), (-0.03219, -0.002649, 0.008625), (-0.02886, -0.002649, 0.01666), (-0.02356, -0.002649, 0.02356), (-0.01666, -0.002649, 0.02886), (-0.008625, -0.002649, 0.03219), (0.0, -0.002079, 0.0342), (0.008853, -0.002079, 0.03304), (0.0171, -0.002079, 0.02962), (0.02419, -0.002079, 0.02419), (0.02962, -0.002079, 0.0171), (0.03304, -0.002079, 0.008853), (0.0342, -0.002079, 0.0), (0.03304, -0.002079, -0.008853), (0.02962, -0.002079, -0.0171), (0.02419, -0.002079, -0.02419), (0.0171, -0.002079, -0.02962), (0.008853, -0.002079, -0.03304), (0.0, -0.002079, -0.0342), (-0.008853, -0.002079, -0.03304), (-0.0171, -0.002079, -0.02962), (-0.02419, -0.002079, -0.02419), (-0.02962, -0.002079, -0.0171), (-0.03304, -0.002079, -0.008853), (-0.0342, -0.002079, 0.0), (-0.03304, -0.002079, 0.008853), (-0.02962, -0.002079, 0.0171), (-0.02419, -0.002079, 0.02419), (-0.0171, -0.002079, 0.02962), (-0.008853, -0.002079, 0.03304), (0.0, -0.001499, 0.0345), (0.008929, -0.001499, 0.03332), (0.01725, -0.001499, 0.02988), (0.0244, -0.001499, 0.0244), (0.02988, -0.001499, 0.01725), (0.03332, -0.001499, 0.008929), (0.0345, -0.001499, 0.0), (0.03332, -0.001499, -0.008929), (0.02988, -0.001499, -0.01725), (0.0244, -0.001499, -0.0244), (0.01725, -0.001499, -0.02988), (0.008929, -0.001499, -0.03332), (0.0, -0.001499, -0.0345), (-0.008929, -0.001499, -0.03332), (-0.01725, -0.001499, -0.02988), (-0.0244, -0.001499, -0.0244), (-0.02988, -0.001499, -0.01725), (-0.03332, -0.001499, -0.008929), (-0.0345, -0.001499, 0.0), (-0.03332, -0.001499, 0.008929), (-0.02988, -0.001499, 0.01725), (-0.0244, -0.001499, 0.0244), (-0.01725, -0.001499, 0.02988), (-0.008929, -0.001499, 0.03332)], [], [(47, 24, 0, 23), (0, 24, 25, 1), (1, 25, 26, 2), (2, 26, 27, 3), (3, 27, 28, 4), (4, 28, 29, 5), (5, 29, 30, 6), (6, 30, 31, 7), (7, 31, 32, 8), (8, 32, 33, 9), (9, 33, 34, 10), (10, 34, 35, 11), (11, 35, 36, 12), (36, 37, 13, 12), (37, 38, 14, 13), (38, 39, 15, 14), (39, 40, 16, 15), (40, 41, 17, 16), (41, 42, 18, 17), (42, 43, 19, 18), (43, 44, 20, 19), (44, 45, 21, 20), (45, 46, 22, 21), (46, 47, 23, 22), (48, 24, 47, 71), (25, 24, 48, 49), (26, 25, 49, 50), (27, 26, 50, 51), (28, 27, 51, 52), (29, 28, 52, 53), (29, 53, 54, 30), (30, 54, 55, 31), (31, 55, 56, 32), (32, 56, 57, 33), (33, 57, 58, 34), (34, 58, 59, 35), (35, 59, 60, 36), (60, 61, 37, 36), (61, 62, 38, 37), (62, 63, 39, 38), (63, 64, 40, 39), (64, 65, 41, 40), (65, 66, 42, 41), (66, 67, 43, 42), (68, 44, 43, 67), (69, 45, 44, 68), (70, 46, 45, 69), (71, 47, 46, 70), (120, 96, 119, 143), (97, 96, 120, 121), (98, 97, 121, 122), (99, 98, 122, 123), (100, 99, 123, 124), (101, 100, 124, 125), (101, 125, 126, 102), (102, 126, 127, 103), (103, 127, 128, 104), (104, 128, 129, 105), (105, 129, 130, 106), (106, 130, 131, 107), (107, 131, 132, 108), (132, 133, 109, 108), (133, 134, 110, 109), (134, 135, 111, 110), (135, 136, 112, 111), (136, 137, 113, 112), (137, 138, 114, 113), (139, 115, 114, 138), (140, 116, 115, 139), (141, 117, 116, 140), (142, 118, 117, 141), (143, 119, 118, 142), (144, 120, 143), (121, 120, 144), (122, 121, 144), (123, 122, 144), (124, 123, 144), (125, 124, 144), (125, 144, 126), (126, 144, 127), (127, 144, 128), (128, 144, 129), (129, 144, 130), (130, 144, 131), (131, 144, 132), (144, 133, 132), (144, 134, 133), (144, 135, 134), (144, 136, 135), (144, 137, 136), (144, 138, 137), (144, 139, 138), (144, 140, 139), (144, 141, 140), (144, 142, 141), (144, 143, 142), (168, 145, 23, 0), (167, 168, 0, 1), (166, 167, 1, 2), (165, 166, 2, 3), (164, 165, 3, 4), (163, 164, 4, 5), (162, 163, 5, 6), (161, 162, 6, 7), (160, 161, 7, 8), (159, 160, 8, 9), (158, 159, 9, 10), (157, 158, 10, 11), (156, 157, 11, 12), (155, 156, 12, 13), (154, 155, 13, 14), (153, 154, 14, 15), (152, 153, 15, 16), (151, 152, 16, 17), (150, 151, 17, 18), (149, 150, 18, 19), (148, 149, 19, 20), (147, 148, 20, 21), (146, 147, 21, 22), (145, 146, 22, 23), (103, 170, 169, 102), (170, 79, 78, 169), (104, 171, 170, 103), (171, 80, 79, 170), (105, 172, 171, 104), (172, 81, 80, 171), (106, 173, 172, 105), (173, 82, 81, 172), (107, 174, 173, 106), (174, 83, 82, 173), (108, 175, 174, 107), (175, 84, 83, 174), (109, 176, 175, 108), (176, 85, 84, 175), (110, 177, 176, 109), (177, 86, 85, 176), (111, 178, 177, 110), (178, 87, 86, 177), (112, 179, 178, 111), (179, 88, 87, 178), (113, 180, 179, 112), (180, 89, 88, 179), (114, 181, 180, 113), (181, 90, 89, 180), (115, 182, 181, 114), (182, 91, 90, 181), (116, 183, 182, 115), (183, 92, 91, 182), (117, 184, 183, 116), (184, 93, 92, 183), (118, 185, 184, 117), (185, 94, 93, 184), (119, 186, 185, 118), (186, 95, 94, 185), (96, 187, 186, 119), (187, 72, 95, 186), (97, 188, 187, 96), (188, 73, 72, 187), (98, 189, 188, 97), (189, 74, 73, 188), (99, 190, 189, 98), (190, 75, 74, 189), (100, 191, 190, 99), (191, 76, 75, 190), (101, 192, 191, 100), (192, 77, 76, 191), (102, 169, 192, 101), (169, 78, 77, 192), (84, 194, 193, 83), (194, 60, 59, 193), (85, 195, 194, 84), (195, 61, 60, 194), (86, 196, 195, 85), (196, 62, 61, 195), (87, 197, 196, 86), (197, 63, 62, 196), (88, 198, 197, 87), (198, 64, 63, 197), (89, 199, 198, 88), (199, 65, 64, 198), (90, 200, 199, 89), (200, 66, 65, 199), (91, 201, 200, 90), (201, 67, 66, 200), (92, 202, 201, 91), (202, 68, 67, 201), (93, 203, 202, 92), (203, 69, 68, 202), (94, 204, 203, 93), (204, 70, 69, 203), (95, 205, 204, 94), (205, 71, 70, 204), (72, 206, 205, 95), (206, 48, 71, 205), (73, 207, 206, 72), (207, 49, 48, 206), (74, 208, 207, 73), (208, 50, 49, 207), (75, 209, 208, 74), (209, 51, 50, 208), (76, 210, 209, 75), (210, 52, 51, 209), (77, 211, 210, 76), (211, 53, 52, 210), (78, 212, 211, 77), (212, 54, 53, 211), (79, 213, 212, 78), (213, 55, 54, 212), (80, 214, 213, 79), (214, 56, 55, 213), (81, 215, 214, 80), (215, 57, 56, 214), (82, 216, 215, 81), (216, 58, 57, 215), (83, 193, 216, 82), (193, 59, 58, 216), (219, 218, 217), (220, 219, 217), (221, 220, 217), (222, 221, 217), (223, 222, 217), (224, 223, 217), (224, 217, 225), (225, 217, 226), (226, 217, 227), (227, 217, 228), (228, 217, 229), (229, 217, 230), (217, 231, 230), (217, 232, 231), (217, 233, 232), (217, 234, 233), (217, 235, 234), (217, 236, 235), (237, 236, 217), (238, 237, 217), (239, 238, 217), (240, 239, 217), (241, 240, 217), (218, 241, 217), (243, 242, 218, 219), (244, 243, 219, 220), (245, 244, 220, 221), (246, 245, 221, 222), (247, 246, 222, 223), (248, 247, 223, 224), (248, 224, 225, 249), (249, 225, 226, 250), (250, 226, 227, 251), (251, 227, 228, 252), (252, 228, 229, 253), (253, 229, 230, 254), (230, 231, 255, 254), (231, 232, 256, 255), (232, 233, 257, 256), (233, 234, 258, 257), (234, 235, 259, 258), (235, 236, 260, 259), (237, 261, 260, 236), (238, 262, 261, 237), (239, 263, 262, 238), (240, 264, 263, 239), (241, 265, 264, 240), (218, 242, 265, 241), (267, 266, 242, 243), (268, 267, 243, 244), (269, 268, 244, 245), (270, 269, 245, 246), (271, 270, 246, 247), (272, 271, 247, 248), (272, 248, 249, 273), (273, 249, 250, 274), (274, 250, 251, 275), (275, 251, 252, 276), (276, 252, 253, 277), (277, 253, 254, 278), (254, 255, 279, 278), (255, 256, 280, 279), (256, 257, 281, 280), (257, 258, 282, 281), (258, 259, 283, 282), (259, 260, 284, 283), (261, 285, 284, 260), (262, 286, 285, 261), (263, 287, 286, 262), (264, 288, 287, 263), (265, 289, 288, 264), (242, 266, 289, 265), (291, 290, 266, 267), (292, 291, 267, 268), (293, 292, 268, 269), (294, 293, 269, 270), (295, 294, 270, 271), (296, 295, 271, 272), (296, 272, 273, 297), (297, 273, 274, 298), (298, 274, 275, 299), (299, 275, 276, 300), (300, 276, 277, 301), (301, 277, 278, 302), (278, 279, 303, 302), (279, 280, 304, 303), (280, 281, 305, 304), (281, 282, 306, 305), (282, 283, 307, 306), (283, 284, 308, 307), (285, 309, 308, 284), (286, 310, 309, 285), (287, 311, 310, 286), (288, 312, 311, 287), (289, 313, 312, 288), (266, 290, 313, 289), (315, 314, 290, 291), (316, 315, 291, 292), (317, 316, 292, 293), (318, 317, 293, 294), (319, 318, 294, 295), (320, 319, 295, 296), (320, 296, 297, 321), (321, 297, 298, 322), (322, 298, 299, 323), (323, 299, 300, 324), (324, 300, 301, 325), (325, 301, 302, 326), (302, 303, 327, 326), (303, 304, 328, 327), (304, 305, 329, 328), (305, 306, 330, 329), (306, 307, 331, 330), (307, 308, 332, 331), (309, 333, 332, 308), (310, 334, 333, 309), (311, 335, 334, 310), (312, 336, 335, 311), (313, 337, 336, 312), (290, 314, 337, 313), (339, 338, 314, 315), (340, 339, 315, 316), (341, 340, 316, 317), (342, 341, 317, 318), (343, 342, 318, 319), (344, 343, 319, 320), (344, 320, 321, 345), (345, 321, 322, 346), (346, 322, 323, 347), (347, 323, 324, 348), (348, 324, 325, 349), (349, 325, 326, 350), (326, 327, 351, 350), (327, 328, 352, 351), (328, 329, 353, 352), (329, 330, 354, 353), (330, 331, 355, 354), (331, 332, 356, 355), (333, 357, 356, 332), (334, 358, 357, 333), (335, 359, 358, 334), (336, 360, 359, 335), (337, 361, 360, 336), (314, 338, 361, 337), (363, 362, 338, 339), (364, 363, 339, 340), (365, 364, 340, 341), (366, 365, 341, 342), (367, 366, 342, 343), (368, 367, 343, 344), (368, 344, 345, 369), (369, 345, 346, 370), (370, 346, 347, 371), (371, 347, 348, 372), (372, 348, 349, 373), (373, 349, 350, 374), (350, 351, 375, 374), (351, 352, 376, 375), (352, 353, 377, 376), (353, 354, 378, 377), (354, 355, 379, 378), (355, 356, 380, 379), (357, 381, 380, 356), (358, 382, 381, 357), (359, 383, 382, 358), (360, 384, 383, 359), (361, 385, 384, 360), (338, 362, 385, 361), (387, 386, 362, 363), (388, 387, 363, 364), (389, 388, 364, 365), (390, 389, 365, 366), (391, 390, 366, 367), (392, 391, 367, 368), (392, 368, 369, 393), (393, 369, 370, 394), (394, 370, 371, 395), (395, 371, 372, 396), (396, 372, 373, 397), (397, 373, 374, 398), (374, 375, 399, 398), (375, 376, 400, 399), (376, 377, 401, 400), (377, 378, 402, 401), (378, 379, 403, 402), (379, 380, 404, 403), (381, 405, 404, 380), (382, 406, 405, 381), (383, 407, 406, 382), (384, 408, 407, 383), (385, 409, 408, 384), (362, 386, 409, 385), (411, 410, 386, 387), (412, 411, 387, 388), (413, 412, 388, 389), (414, 413, 389, 390), (415, 414, 390, 391), (416, 415, 391, 392), (416, 392, 393, 417), (417, 393, 394, 418), (418, 394, 395, 419), (419, 395, 396, 420), (420, 396, 397, 421), (421, 397, 398, 422), (398, 399, 423, 422), (399, 400, 424, 423), (400, 401, 425, 424), (401, 402, 426, 425), (402, 403, 427, 426), (403, 404, 428, 427), (405, 429, 428, 404), (406, 430, 429, 405), (407, 431, 430, 406), (408, 432, 431, 407), (409, 433, 432, 408), (386, 410, 433, 409), (435, 434, 410, 411), (436, 435, 411, 412), (437, 436, 412, 413), (438, 437, 413, 414), (439, 438, 414, 415), (440, 439, 415, 416), (440, 416, 417, 441), (441, 417, 418, 442), (442, 418, 419, 443), (443, 419, 420, 444), (444, 420, 421, 445), (445, 421, 422, 446), (422, 423, 447, 446), (423, 424, 448, 447), (424, 425, 449, 448), (425, 426, 450, 449), (426, 427, 451, 450), (427, 428, 452, 451), (429, 453, 452, 428), (430, 454, 453, 429), (431, 455, 454, 430), (432, 456, 455, 431), (433, 457, 456, 432), (410, 434, 457, 433), (459, 458, 434, 435), (460, 459, 435, 436), (461, 460, 436, 437), (462, 461, 437, 438), (463, 462, 438, 439), (464, 463, 439, 440), (464, 440, 441, 465), (465, 441, 442, 466), (466, 442, 443, 467), (467, 443, 444, 468), (468, 444, 445, 469), (469, 445, 446, 470), (446, 447, 471, 470), (447, 448, 472, 471), (448, 449, 473, 472), (449, 450, 474, 473), (450, 451, 475, 474), (451, 452, 476, 475), (453, 477, 476, 452), (454, 478, 477, 453), (455, 479, 478, 454), (456, 480, 479, 455), (457, 481, 480, 456), (434, 458, 481, 457), (483, 482, 458, 459), (484, 483, 459, 460), (485, 484, 460, 461), (486, 485, 461, 462), (487, 486, 462, 463), (488, 487, 463, 464), (488, 464, 465, 489), (489, 465, 466, 490), (490, 466, 467, 491), (491, 467, 468, 492), (492, 468, 469, 493), (493, 469, 470, 494), (470, 471, 495, 494), (471, 472, 496, 495), (472, 473, 497, 496), (473, 474, 498, 497), (474, 475, 499, 498), (475, 476, 500, 499), (477, 501, 500, 476), (478, 502, 501, 477), (479, 503, 502, 478), (480, 504, 503, 479), (481, 505, 504, 480), (458, 482, 505, 481)])
me_gauge.polygons.foreach_set('use_smooth', [1, 1, 1, 1, 1, 1, 1, 1, 1, 1, 1, 1, 1, 1, 1, 1, 1, 1, 1, 1, 1, 1, 1, 1, 1, 1, 1, 1, 1, 1, 1, 1, 1, 1, 1, 1, 1, 1, 1, 1, 1, 1, 1, 1, 1, 1, 1, 1, 0, 0, 0, 0, 0, 0, 0, 0, 0, 0, 0, 0, 0, 0, 0, 0, 0, 0, 0, 0, 0, 0, 0, 0, 0, 0, 0, 0, 0, 0, 0, 0, 0, 0, 0, 0, 0, 0, 0, 0, 0, 0, 0, 0, 0, 0, 0, 0, 1, 1, 1, 1, 1, 1, 1, 1, 1, 1, 1, 1, 1, 1, 1, 1, 1, 1, 1, 1, 1, 1, 1, 1, 1, 1, 1, 1, 1, 1, 1, 1, 1, 1, 1, 1, 1, 1, 1, 1, 1, 1, 1, 1, 1, 1, 1, 1, 1, 1, 1, 1, 1, 1, 1, 1, 1, 1, 1, 1, 1, 1, 1, 1, 1, 1, 1, 1, 1, 1, 1, 1, 1, 1, 1, 1, 1, 1, 1, 1, 1, 1, 1, 1, 1, 1, 1, 1, 1, 1, 1, 1, 1, 1, 1, 1, 1, 1, 1, 1, 1, 1, 1, 1, 1, 1, 1, 1, 1, 1, 1, 1, 1, 1, 1, 1, 1, 1, 1, 1, 1, 1, 1, 1, 1, 1, 1, 1, 1, 1, 1, 1, 1, 1, 1, 1, 1, 1, 1, 1, 1, 1, 1, 1, 1, 1, 1, 1, 1, 1, 1, 1, 1, 1, 1, 1, 1, 1, 1, 1, 1, 1, 1, 1, 1, 1, 1, 1, 1, 1, 1, 1, 1, 1, 1, 1, 1, 1, 1, 1, 1, 1, 1, 1, 1, 1, 1, 1, 1, 1, 1, 1, 1, 1, 1, 1, 1, 1, 1, 1, 1, 1, 1, 1, 1, 1, 1, 1, 1, 1, 1, 1, 1, 1, 1, 1, 1, 1, 1, 1, 1, 1, 1, 1, 1, 1, 1, 1, 1, 1, 1, 1, 1, 1, 1, 1, 1, 1, 1, 1, 1, 1, 1, 1, 1, 1, 1, 1, 1, 1, 1, 1, 1, 1, 1, 1, 1, 1, 1, 1, 1, 1, 1, 1, 1, 1, 1, 1, 1, 1, 1, 1, 1, 1, 1, 1, 1, 1, 1, 1, 1, 1, 1, 1, 1, 1, 1, 1, 1, 1, 1, 1, 1, 1, 1, 1, 1, 1, 1, 1, 1, 1, 1, 1, 1, 1, 1, 1, 1, 1, 1, 1, 1, 1, 1, 1, 1, 1, 1, 1, 1, 1, 1, 1, 1, 1, 1, 1, 1, 1, 1, 1, 1, 1, 1, 1, 1, 1, 1, 1, 1, 1, 1, 1, 1, 1, 1, 1, 1, 1, 1, 1, 1, 1, 1, 1, 1, 1, 1, 1, 1, 1, 1, 1, 1, 1, 1, 1, 1, 1, 1, 1, 1, 1, 1, 1, 1, 1, 1, 1, 1, 1, 1, 1, 1, 1, 1, 1, 1, 1, 1, 1, 1, 1, 1, 1, 1, 1, 1, 1, 1, 1, 1, 1, 1, 1, 1, 1])
me_gauge.polygons.foreach_set('material_index', [0, 0, 0, 0, 0, 0, 0, 0, 0, 0, 0, 0, 0, 0, 0, 0, 0, 0, 0, 0, 0, 0, 0, 0, 0, 0, 0, 0, 0, 0, 0, 0, 0, 0, 0, 0, 0, 0, 0, 0, 0, 0, 0, 0, 0, 0, 0, 0, 1, 1, 1, 1, 1, 1, 1, 1, 1, 1, 1, 1, 1, 1, 1, 1, 1, 1, 1, 1, 1, 1, 1, 1, 1, 1, 1, 1, 1, 1, 1, 1, 1, 1, 1, 1, 1, 1, 1, 1, 1, 1, 1, 1, 1, 1, 1, 1, 0, 0, 0, 0, 0, 0, 0, 0, 0, 0, 0, 0, 0, 0, 0, 0, 0, 0, 0, 0, 0, 0, 0, 0, 0, 0, 0, 0, 0, 0, 0, 0, 0, 0, 0, 0, 0, 0, 0, 0, 0, 0, 0, 0, 0, 0, 0, 0, 0, 0, 0, 0, 0, 0, 0, 0, 0, 0, 0, 0, 0, 0, 0, 0, 0, 0, 0, 0, 0, 0, 0, 0, 0, 0, 0, 0, 0, 0, 0, 0, 0, 0, 0, 0, 0, 0, 0, 0, 0, 0, 0, 0, 0, 0, 0, 0, 0, 0, 0, 0, 0, 0, 0, 0, 0, 0, 0, 0, 0, 0, 0, 0, 0, 0, 0, 0, 0, 0, 0, 0, 2, 2, 2, 2, 2, 2, 2, 2, 2, 2, 2, 2, 2, 2, 2, 2, 2, 2, 2, 2, 2, 2, 2, 2, 2, 2, 2, 2, 2, 2, 2, 2, 2, 2, 2, 2, 2, 2, 2, 2, 2, 2, 2, 2, 2, 2, 2, 2, 2, 2, 2, 2, 2, 2, 2, 2, 2, 2, 2, 2, 2, 2, 2, 2, 2, 2, 2, 2, 2, 2, 2, 2, 2, 2, 2, 2, 2, 2, 2, 2, 2, 2, 2, 2, 2, 2, 2, 2, 2, 2, 2, 2, 2, 2, 2, 2, 2, 2, 2, 2, 2, 2, 2, 2, 2, 2, 2, 2, 2, 2, 2, 2, 2, 2, 2, 2, 2, 2, 2, 2, 2, 2, 2, 2, 2, 2, 2, 2, 2, 2, 2, 2, 2, 2, 2, 2, 2, 2, 2, 2, 2, 2, 2, 2, 2, 2, 2, 2, 2, 2, 2, 2, 2, 2, 2, 2, 2, 2, 2, 2, 2, 2, 2, 2, 2, 2, 2, 2, 2, 2, 2, 2, 2, 2, 2, 2, 2, 2, 2, 2, 2, 2, 2, 2, 2, 2, 2, 2, 2, 2, 2, 2, 2, 2, 2, 2, 2, 2, 2, 2, 2, 2, 2, 2, 2, 2, 2, 2, 2, 2, 2, 2, 2, 2, 2, 2, 2, 2, 2, 2, 2, 2, 2, 2, 2, 2, 2, 2, 2, 2, 2, 2, 2, 2, 2, 2, 2, 2, 2, 2, 2, 2, 2, 2, 2, 2, 2, 2, 2, 2, 2, 2, 2, 2, 2, 2, 2, 2, 2, 2, 2, 2, 2, 2, 2, 2, 2, 2, 2, 2, 2, 2, 2, 2, 2, 2, 2, 2, 2, 2, 2, 2, 2, 2, 2, 2, 2, 2])
me_gauge.materials.append(mat_rim)
me_gauge.materials.append(mat_face)
me_gauge.materials.append(mat_lens)
me_gauge.update()
me_needle = bpy.data.meshes.new('Needle')
me_needle.from_pydata([(0.00076, -0.00225, 0.0318), (-0.00076, -0.00225, 0.0318), (6.102e-21, -0.00225, 0.033), (-0.00076, -0.00225, 1.059e-08), (-0.00076, -0.00225, 0.004), (0.00076, -0.00225, 0.004), (0.00076, -0.00225, 1.059e-08), (0.00076, -0.00205, 0.0318), (-0.00076, -0.00205, 0.0318), (-1.837e-20, -0.00205, 0.033), (-0.00076, -0.00205, 1.059e-08), (-0.00076, -0.00205, 0.004), (0.00076, -0.00205, 0.004), (0.00076, -0.00205, 1.059e-08), (3.747e-20, -0.00241, 0.001632), (0.000816, -0.00241, 0.001413), (0.001413, -0.00241, 0.0008159), (0.001632, -0.00241, 2.16e-08), (0.001413, -0.00241, -0.0008159), (0.000816, -0.00241, -0.001413), (3.747e-20, -0.00241, -0.001632), (-0.000816, -0.00241, -0.001413), (-0.001413, -0.00241, -0.0008159), (-0.001632, -0.00241, 2.16e-08), (-0.001413, -0.00241, 0.0008159), (-0.000816, -0.00241, 0.001413), (3.747e-20, -0.00231, 0.001632), (0.000816, -0.00231, 0.001413), (0.001413, -0.00231, 0.0008159), (0.001632, -0.00231, 2.16e-08), (0.001413, -0.00231, -0.0008159), (0.000816, -0.00231, -0.001413), (3.747e-20, -0.00231, -0.001632), (-0.000816, -0.00231, -0.001413), (-0.001413, -0.00231, -0.0008159), (-0.001632, -0.00231, 2.16e-08), (-0.001413, -0.00231, 0.0008159), (-0.000816, -0.00231, 0.001413), (3.747e-20, -0.00241, 0.00159), (0.0007949, -0.00241, 0.001377), (0.001377, -0.00241, 0.0007948), (0.00159, -0.00241, 2.16e-08), (0.001377, -0.00241, -0.0007948), (0.0007949, -0.00241, -0.001377), (3.747e-20, -0.00241, -0.00159), (-0.0007949, -0.00241, -0.001377), (-0.001377, -0.00241, -0.0007948), (-0.00159, -0.00241, 2.16e-08), (-0.001377, -0.00241, 0.0007948), (-0.0007949, -0.00241, 0.001377), (3.747e-20, -0.00231, 0.00159), (-0.0007949, -0.00231, 0.001377), (-0.001377, -0.00231, 0.0007948), (-0.00159, -0.00231, 2.16e-08), (-0.001377, -0.00231, -0.0007948), (-0.0007949, -0.00231, -0.001377), (3.747e-20, -0.00231, -0.00159), (0.0007949, -0.00231, -0.001377), (0.001377, -0.00231, -0.0007948), (0.00159, -0.00231, 2.16e-08), (0.001377, -0.00231, 0.0007948), (0.0007949, -0.00231, 0.001377), (6.912e-21, -0.00241, 2.161e-08), (6.912e-21, -0.00231, 2.161e-08), (3.8e-05, -0.00205, 0.03294), (3.8e-05, -0.00225, 0.03294), (-3.8e-05, -0.00205, 0.03294), (-3.8e-05, -0.00225, 0.03294), (0.0007347, -0.00225, 0.03184), (0.0007347, -0.00205, 0.03184), (-0.0007347, -0.00205, 0.03184), (-0.0007347, -0.00225, 0.03184), (3.656e-21, -0.00223, 0.033), (3.8e-05, -0.00223, 0.03294), (-1.592e-20, -0.00207, 0.033), (3.8e-05, -0.00207, 0.03294), (0.0007347, -0.00223, 0.03184), (0.0007347, -0.00207, 0.03184), (0.00076, -0.00223, 0.0318), (0.00076, -0.00207, 0.0318), (0.00076, -0.00223, 0.004), (0.00076, -0.00207, 0.004), (0.00076, -0.00223, 1.059e-08), (0.00076, -0.00207, 1.059e-08), (-0.00076, -0.00223, 1.059e-08), (-0.00076, -0.00207, 1.059e-08), (-0.00076, -0.00223, 0.004), (-0.00076, -0.00207, 0.004), (-0.00076, -0.00223, 0.0318), (-0.00076, -0.00207, 0.0318), (-0.0007347, -0.00223, 0.03184), (-0.0007347, -0.00207, 0.03184), (-3.8e-05, -0.00223, 0.03294), (-3.8e-05, -0.00207, 0.03294), (-0.00076, -0.00205, 5e-05), (0.00076, -0.00205, 5e-05), (0.00076, -0.00207, 5e-05), (-0.00076, -0.00207, 5e-05), (-0.00076, -0.00225, 5e-05), (0.00076, -0.00225, 5e-05), (0.00076, -0.00223, 5e-05), (-0.00076, -0.00223, 5e-05), (0.0, -0.00231, 0.00025), (0.0002165, -0.00231, 0.000125), (0.0002165, -0.00231, -0.000125), (0.0, -0.00231, -0.00025), (-0.0002165, -0.00231, -0.000125), (-0.0002165, -0.00231, 0.000125), (0.0, -0.0005, 0.00025), (0.0002165, -0.0005, 0.000125), (0.0002165, -0.0005, -0.000125), (0.0, -0.0005, -0.00025), (-0.0002165, -0.0005, -0.000125), (-0.0002165, -0.0005, 0.000125)], [], [(5, 0, 1, 4), (8, 7, 12, 11), (14, 26, 37, 25), (27, 26, 14, 15), (28, 27, 15, 16), (29, 28, 16, 17), (30, 29, 17, 18), (31, 30, 18, 19), (32, 31, 19, 20), (21, 33, 32, 20), (22, 34, 33, 21), (23, 35, 34, 22), (24, 36, 35, 23), (25, 37, 36, 24), (38, 14, 25, 49), (15, 14, 38, 39), (16, 15, 39, 40), (17, 16, 40, 41), (17, 41, 42, 18), (18, 42, 43, 19), (19, 43, 44, 20), (44, 45, 21, 20), (45, 46, 22, 21), (46, 47, 23, 22), (48, 24, 23, 47), (49, 25, 24, 48), (50, 26, 27, 61), (37, 26, 50, 51), (36, 37, 51, 52), (35, 36, 52, 53), (35, 53, 54, 34), (34, 54, 55, 33), (33, 55, 56, 32), (56, 57, 31, 32), (57, 58, 30, 31), (58, 59, 29, 30), (60, 28, 29, 59), (61, 27, 28, 60), (62, 38, 49), (39, 38, 62), (40, 39, 62), (41, 40, 62), (41, 62, 42), (42, 62, 43), (43, 62, 44), (62, 45, 44), (62, 46, 45), (62, 47, 46), (62, 48, 47), (62, 49, 48), (63, 50, 61), (51, 50, 63), (52, 51, 63), (53, 52, 63), (53, 63, 54), (54, 63, 55), (55, 63, 56), (63, 57, 56), (63, 58, 57), (63, 59, 58), (63, 60, 59), (63, 61, 60), (67, 65, 2), (64, 66, 9), (0, 68, 71, 1), (8, 70, 69, 7), (65, 67, 71, 68), (66, 64, 69, 70), (65, 73, 72, 2), (73, 75, 74, 72), (75, 64, 9, 74), (68, 76, 73, 65), (76, 77, 75, 73), (77, 69, 64, 75), (0, 78, 76, 68), (78, 79, 77, 76), (79, 7, 69, 77), (5, 80, 78, 0), (80, 81, 79, 78), (81, 12, 7, 79), (3, 84, 82, 6), (84, 85, 83, 82), (85, 10, 13, 83), (1, 88, 86, 4), (88, 89, 87, 86), (89, 8, 11, 87), (71, 90, 88, 1), (90, 91, 89, 88), (91, 70, 8, 89), (67, 92, 90, 71), (92, 93, 91, 90), (93, 66, 70, 91), (2, 72, 92, 67), (72, 74, 93, 92), (74, 9, 66, 93), (10, 94, 95, 13), (95, 96, 83, 13), (85, 97, 94, 10), (6, 99, 98, 3), (100, 99, 6, 82), (96, 100, 82, 83), (3, 98, 101, 84), (84, 101, 97, 85), (11, 12, 95, 94), (95, 12, 81, 96), (87, 11, 94, 97), (99, 5, 4, 98), (100, 80, 5, 99), (96, 81, 80, 100), (4, 86, 101, 98), (86, 87, 97, 101), (109, 108, 102, 103), (110, 109, 103, 104), (111, 110, 104, 105), (106, 112, 111, 105), (107, 113, 112, 106), (102, 108, 113, 107)])
me_needle.polygons.foreach_set('use_smooth', [0, 0, 0, 0, 0, 0, 0, 0, 0, 0, 0, 0, 0, 0, 0, 0, 0, 0, 0, 0, 0, 0, 0, 0, 0, 0, 0, 0, 0, 0, 0, 0, 0, 0, 0, 0, 0, 0, 0, 0, 0, 0, 0, 0, 0, 0, 0, 0, 0, 0, 0, 0, 0, 0, 0, 0, 0, 0, 0, 0, 0, 0, 0, 0, 0, 0, 0, 0, 0, 0, 0, 0, 0, 0, 0, 0, 0, 0, 0, 0, 0, 0, 0, 0, 0, 0, 0, 0, 0, 0, 0, 0, 0, 0, 0, 0, 0, 0, 0, 0, 0, 0, 0, 0, 0, 0, 0, 0, 0, 0, 0, 1, 1, 1, 1, 1, 1])
me_needle.polygons.foreach_set('material_index', [0, 0, 1, 1, 1, 1, 1, 1, 1, 1, 1, 1, 1, 1, 1, 1, 1, 1, 1, 1, 1, 1, 1, 1, 1, 1, 1, 1, 1, 1, 1, 1, 1, 1, 1, 1, 1, 1, 1, 1, 1, 1, 1, 1, 1, 1, 1, 1, 1, 1, 1, 1, 1, 1, 1, 1, 1, 1, 1, 1, 1, 1, 0, 0, 0, 0, 0, 0, 0, 0, 0, 0, 0, 0, 0, 0, 0, 0, 0, 0, 2, 2, 2, 0, 0, 0, 0, 0, 0, 0, 0, 0, 0, 0, 0, 2, 2, 2, 2, 2, 2, 2, 2, 2, 2, 2, 2, 2, 2, 2, 2, 3, 3, 3, 3, 3, 3])
me_needle.materials.append(mat_needlemain)
me_needle.materials.append(mat_centercap)
me_needle.materials.append(mat_needlebase)
me_needle.materials.append(mat_needleaxle)
me_needle.update()

# ---- objects
ob_brick_floor = bpy.data.objects.new('Brick_Floor', me_cube)
ob_camera = bpy.data.objects.new('Camera', cam_camera)
ob_boundbox_object = bpy.data.objects.new('BoundBox_Object', me_plane)
ob_sun = bpy.data.objects.new('Sun', light_sun)
ob_gauge = bpy.data.objects.new('Gauge', me_gauge)
ob_needle = bpy.data.objects.new('Needle', me_needle)
ob_gauge_altimeter_empty = bpy.data.objects.new('Gauge_Altimeter_empty', None)
_N = mat_face.node_tree.nodes; _L = mat_face.node_tree.links
n0 = _N.new('ShaderNodeBsdfPrincipled'); n0.name = 'Principled BSDF'; n0.location = (68, 328)
n0.distribution = 'GGX'
n0.subsurface_method = 'RANDOM_WALK_SKIN'
n0.inputs[3].default_value = 1.45
n0.inputs[27].default_value = (0.0, 0.0, 0.0, 1.0)
n0.inputs[28].default_value = 1.0
n1 = _N.new('ShaderNodeOutputMaterial'); n1.name = 'Material Output'; n1.location = (358, 328)
n2 = _N.new('ShaderNodeMapping'); n2.name = 'Mapping'; n2.location = (-510, 249)
n2.vector_type = 'TEXTURE'
n2.inputs[1].default_value = (0.1, -3.725e-09, 0.1)
n2.inputs[3].default_value = (0.8, 0.8, 0.8)
n3 = _N.new('ShaderNodeTexCoord'); n3.name = 'Texture Coordinate'; n3.location = (-730, 219)
n3.object = ob_gauge
n4 = _N.new('ShaderNodeTexImage'); n4.name = 'Image Texture.001'; n4.location = (-338, 248)
n4.image = img_gauge_altimeter_png
n4.projection = 'BOX'
n4.extension = 'CLIP'
_L.new(n0.outputs[0], n1.inputs[0])
_L.new(n4.outputs[0], n0.inputs[0])
_L.new(n3.outputs[0], n2.inputs[0])
_L.new(n2.outputs[0], n4.inputs[0])
n1.is_active_output = True

# ---- transforms, parenting, visibility, modifiers, constraints
ob_brick_floor.location = (0.0, 0.0, 0.0)
ob_brick_floor.scale = (4.5, 4.5, 0.05)
ob_brick_floor.lock_rotations_4d = False
ob_brick_floor.empty_display_type = 'ARROWS'
ob_brick_floor.lineart.crease_threshold = 0.0
ob_camera.location = (1.492, -2.202, 1.165)
ob_camera.rotation_euler = (1.322, -0.001979, 0.4999)
ob_camera.scale = (0.3, 0.3, 0.3)
ob_camera.lock_rotations_4d = False
ob_camera.empty_display_type = 'ARROWS'
ob_camera.color = (0.0, 0.0, 0.0, 0.0)
ob_camera.display_type = 'WIRE'
ob_camera.lineart.crease_threshold = 0.0
ob_boundbox_object.location = (0.0, 0.0, 0.2)
ob_boundbox_object.rotation_euler = (1.571, -0.0, 0.0)
ob_boundbox_object.scale = (0.05, 0.05, 1.0)
ob_boundbox_object.hide_render = True
_c = ob_boundbox_object.constraints.new('COPY_ROTATION'); _c.name = 'Copy Rotation'
_c.target = ob_camera
ob_sun.location = (-2.121, -3.862, 6.156)
ob_sun.rotation_euler = (0.204, -0.09003, -0.009223)
ob_gauge.parent = ob_gauge_altimeter_empty
ob_gauge.location = (0.0, 0.0, 0.0)
_m = ob_gauge.modifiers.new('Subsurf', 'SUBSURF')
_m = ob_gauge.modifiers.new('Edge Split', 'EDGE_SPLIT')
ob_needle.parent = ob_gauge
ob_needle.location = (0.0, 0.0, 0.0)
_m = ob_needle.modifiers.new('Subsurf', 'SUBSURF')
_m = ob_needle.modifiers.new('Edge Split', 'EDGE_SPLIT')
ob_gauge_altimeter_empty.location = (0.0, 0.0, 0.2)

# ---- collection membership
col_collection.objects.link(ob_brick_floor)
col_collection.objects.link(ob_camera)
col_collection.objects.link(ob_boundbox_object)
col_collection.objects.link(ob_sun)
col_collection.objects.link(ob_gauge)
col_collection.objects.link(ob_needle)
col_collection.objects.link(ob_gauge_altimeter_empty)

# ---- scene / render settings (as saved in the file)
scene.camera = ob_camera
scene.frame_start = 1; scene.frame_end = 144; scene.frame_set(20)
scene.render.engine = 'CYCLES'
scene.render.image_settings.file_format = 'FFMPEG'
scene.render.image_settings.color_mode = 'RGB'
scene.render.resolution_percentage = 25
scene.render.use_simplify = True
scene.render.use_persistent_data = True
scene.cycles.use_denoising = False
scene.cycles.samples = 1024
scene.cycles.sampling_pattern = 'TABULATED_SOBOL'
scene.cycles.adaptive_threshold = 0.03
scene.cycles.use_light_tree = False
scene.view_settings.view_transform = 'Filmic'
bpy.context.view_layer.update()

